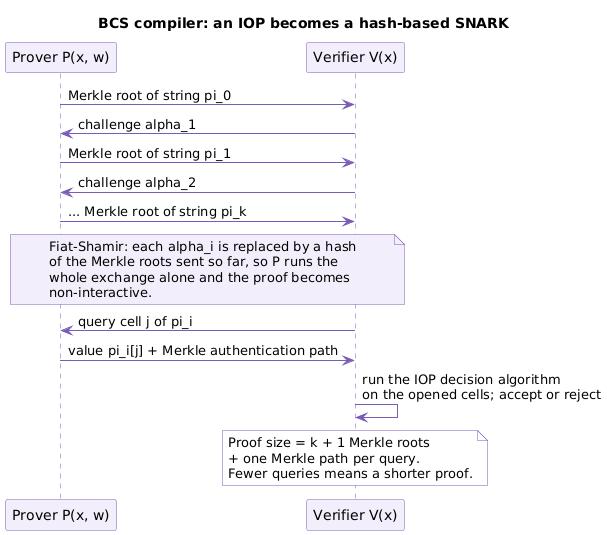

The diagram above was rendered by PlantUML. Its source (embedded in the PNG):
@startuml
title BCS compiler: an IOP becomes a hash-based SNARK
skinparam shadowing false
skinparam sequence {
  ParticipantBackgroundColor #F3EEFB
  ParticipantBorderColor #7A5BB5
  LifeLineBorderColor #7A5BB5
  ArrowColor #7A5BB5
}
skinparam note {
  BackgroundColor #FFFFFF
  BorderColor #7A5BB5
}

participant "Prover P(x, w)" as P
participant "Verifier V(x)" as V

P -> V : Merkle root of string pi_0
V -> P : challenge alpha_1
P -> V : Merkle root of string pi_1
V -> P : challenge alpha_2
P -> V : ... Merkle root of string pi_k
note over P, V #F3EEFB
  Fiat-Shamir: each alpha_i is replaced by a hash
  of the Merkle roots sent so far, so P runs the
  whole exchange alone and the proof becomes
  non-interactive.
end note
V -> P : query cell j of pi_i
P -> V : value pi_i[j] + Merkle authentication path
V -> V : run the IOP decision algorithm\non the opened cells; accept or reject
note over V
  Proof size = k + 1 Merkle roots
  + one Merkle path per query.
  Fewer queries means a shorter proof.
end note
@enduml